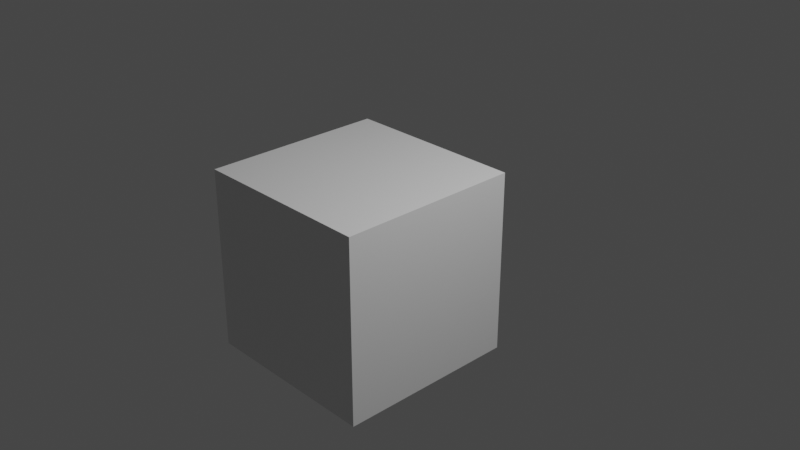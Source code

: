 # Source: ui-test.blend  (saved by Blender 2.92.4; exported with 4.5.12 LTS)
import bpy
from mathutils import Matrix  # noqa: F401  (used for matrix-valued properties, if any)

bpy.ops.wm.read_factory_settings(use_empty=True)
scene = bpy.context.scene
scene.name = 'Scene'

# ---- collections
col_collection_1 = bpy.data.collections.new('Collection 1'); scene.collection.children.link(col_collection_1)

# ---- materials (node trees are filled in below, after node groups)
mat_material = bpy.data.materials.new('Material')
mat_material.alpha_threshold = 0.0
mat_material.use_transparent_shadow = False
mat_material.line_color = (0.0, 0.0, 0.0, 1.0)

# ---- material node trees
mat_material.use_nodes = True; mat_material.node_tree.nodes.clear()
_N = mat_material.node_tree.nodes; _L = mat_material.node_tree.links
n0 = _N.new('ShaderNodeOutputMaterial'); n0.name = 'Material Output'; n0.location = (300, 300)
n1 = _N.new('ShaderNodeBsdfPrincipled'); n1.name = 'Principled BSDF'; n1.location = (10, 300)
n1.distribution = 'GGX'
n1.subsurface_method = 'BURLEY'
n1.inputs[2].default_value = 0.4
n1.inputs[3].default_value = 1.45
n1.inputs[27].default_value = (0.0, 0.0, 0.0, 1.0)
n1.inputs[28].default_value = 1.0
_L.new(n1.outputs[0], n0.inputs[0])
n0.is_active_output = True

# ---- world
world_world = bpy.data.worlds.new('World'); scene.world = world_world
world_world.color = (0.05088, 0.05088, 0.05088)
world_world.use_sun_shadow = False
world_world.sun_shadow_jitter_overblur = 0.0

# ---- cameras
cam_camera = bpy.data.cameras.new('Camera')
cam_camera.clip_end = 100.0
cam_camera.ortho_scale = 7.314

# ---- lights
light_light = bpy.data.lights.new('Light', 'POINT')
light_light.transmission_factor = 0.0
light_light.energy = 1000.0
light_light.shadow_soft_size = 0.1
light_light.shadow_maximum_resolution = 0.006
light_light.use_absolute_resolution = True

# ---- meshes
me_cube = bpy.data.meshes.new('Cube')
me_cube.from_pydata([(1.0, 1.0, 1.0), (1.0, 1.0, -1.0), (1.0, -1.0, 1.0), (1.0, -1.0, -1.0), (-1.0, 1.0, 1.0), (-1.0, 1.0, -1.0), (-1.0, -1.0, 1.0), (-1.0, -1.0, -1.0)], [], [(0, 4, 6, 2), (3, 2, 6, 7), (7, 6, 4, 5), (5, 1, 3, 7), (1, 0, 2, 3), (5, 4, 0, 1)])
_uv = me_cube.uv_layers.new(name='UVMap')
_uv.uv.foreach_set('vector', [0.625, 0.5, 0.875, 0.5, 0.875, 0.75, 0.625, 0.75, 0.375, 0.75, 0.625, 0.75, 0.625, 1.0, 0.375, 1.0, 0.375, 0.0, 0.625, 0.0, 0.625, 0.25, 0.375, 0.25, 0.125, 0.5, 0.375, 0.5, 0.375, 0.75, 0.125, 0.75, 0.375, 0.5, 0.625, 0.5, 0.625, 0.75, 0.375, 0.75, 0.375, 0.25, 0.625, 0.25, 0.625, 0.5, 0.375, 0.5])
me_cube.materials.append(mat_material)
me_cube.use_remesh_preserve_volume = False
me_cube.use_remesh_preserve_attributes = False
me_cube.use_mirror_vertex_groups = False
me_cube.update()

# ---- objects
ob_cube = bpy.data.objects.new('Cube', me_cube)
ob_light = bpy.data.objects.new('Light', light_light)
ob_camera = bpy.data.objects.new('Camera', cam_camera)

# ---- transforms, parenting, visibility, modifiers, constraints
ob_cube.location = (0.0, 0.0, 0.0)
ob_cube.lock_rotations_4d = False
ob_cube.empty_display_type = 'ARROWS'
ob_cube.lineart.crease_threshold = 0.0
ob_light.location = (4.076, 1.005, 5.904)
ob_light.rotation_euler = (0.6503, 0.05522, 1.866)
ob_light.lock_rotations_4d = False
ob_light.empty_display_type = 'ARROWS'
ob_light.color = (0.0, 0.0, 0.0, 0.0)
ob_light.lineart.crease_threshold = 0.0
ob_camera.location = (7.481, -6.508, 5.344)
ob_camera.rotation_euler = (1.109, 0.0, 0.8149)
ob_camera.lock_rotations_4d = False
ob_camera.empty_display_type = 'ARROWS'
ob_camera.color = (0.0, 0.0, 0.0, 0.0)
ob_camera.display_type = 'WIRE'
ob_camera.lineart.crease_threshold = 0.0

# ---- collection membership
col_collection_1.objects.link(ob_cube)
col_collection_1.objects.link(ob_light)
col_collection_1.objects.link(ob_camera)

# ---- scene / render settings (as saved in the file)
scene.camera = ob_camera
scene.frame_start = 1; scene.frame_end = 250; scene.frame_set(1)
scene.render.engine = 'BLENDER_EEVEE_NEXT'
scene.cycles.use_denoising = False
scene.cycles.samples = 128
scene.cycles.sampling_pattern = 'TABULATED_SOBOL'
scene.cycles.use_adaptive_sampling = False
scene.cycles.use_light_tree = False
scene.view_settings.view_transform = 'Filmic'
bpy.context.view_layer.update()
